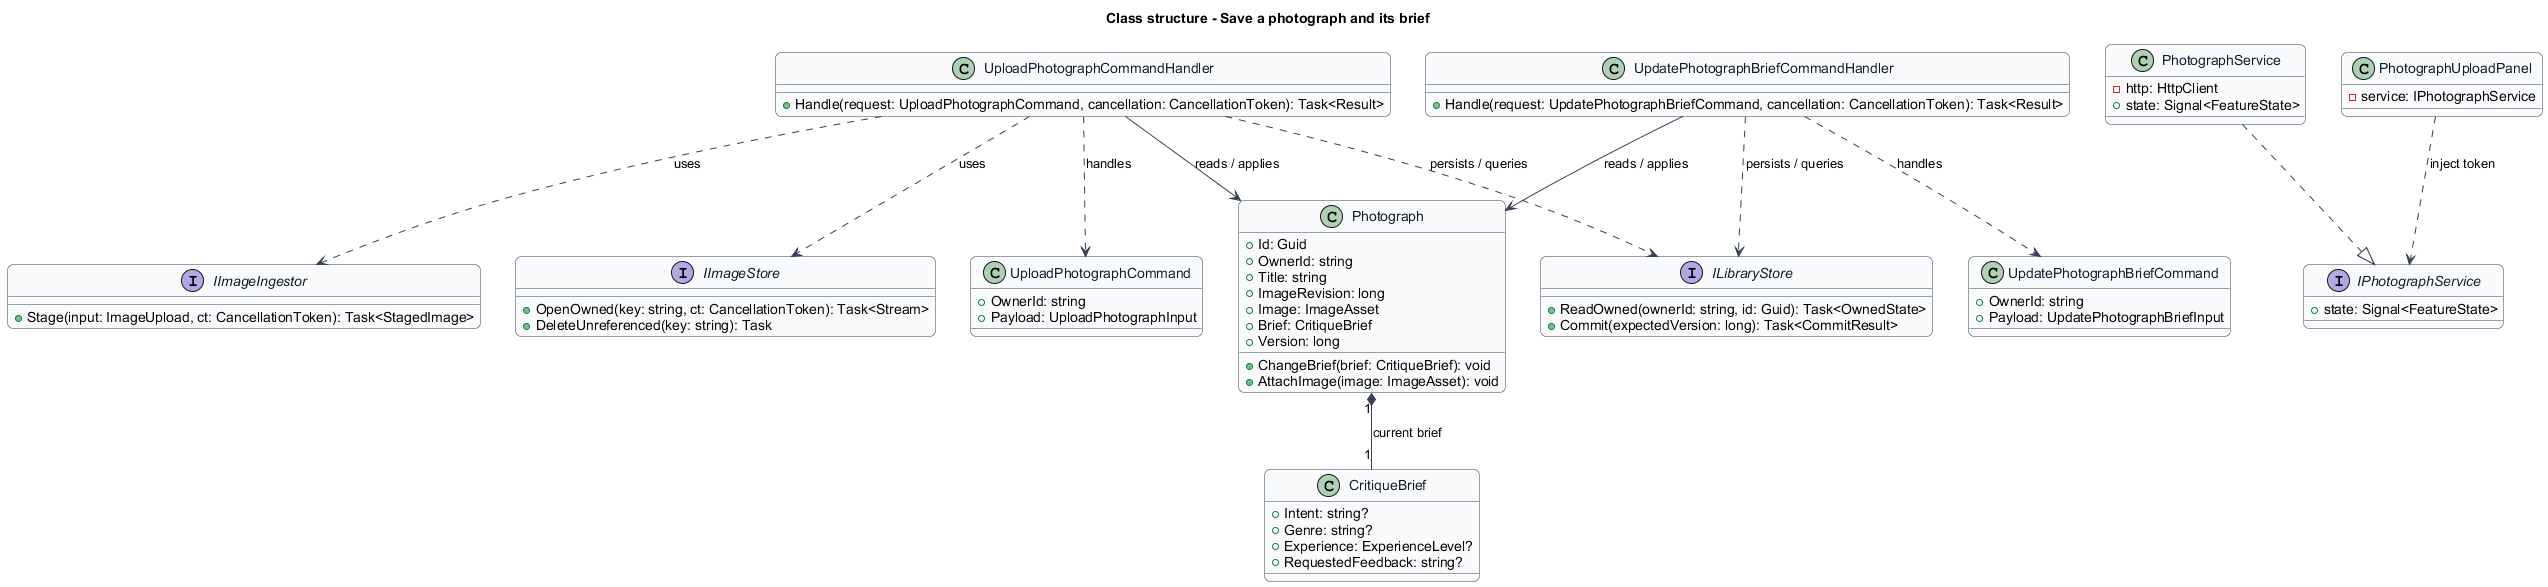

The diagram above was rendered by PlantUML. Its source (embedded in the PNG):
@startuml
skinparam backgroundColor #FFFFFF
skinparam shadowing false
skinparam roundcorner 12
skinparam defaultFontName Arial
skinparam ArrowColor #344054
skinparam rectangle {
  BorderColor #344054
  FontColor #101828
}
skinparam package {
  BorderColor #667085
  FontColor #101828
  BackgroundColor #F9FAFB
}

skinparam class {
  BorderColor #344054
  FontColor #101828
  BackgroundColor #F9FAFB
}
title Class structure - Save a photograph and its brief
class Photograph {
  +Id: Guid
  +OwnerId: string
  +Title: string
  +ImageRevision: long
  +Image: ImageAsset
  +Brief: CritiqueBrief
  +Version: long
  +ChangeBrief(brief: CritiqueBrief): void
  +AttachImage(image: ImageAsset): void
}
interface ILibraryStore {
  +ReadOwned(ownerId: string, id: Guid): Task<OwnedState>
  +Commit(expectedVersion: long): Task<CommitResult>
}
class UploadPhotographCommand {
  +OwnerId: string
  +Payload: UploadPhotographInput
}
class UploadPhotographCommandHandler {
  +Handle(request: UploadPhotographCommand, cancellation: CancellationToken): Task<Result>
}
UploadPhotographCommandHandler ..> UploadPhotographCommand : handles
UploadPhotographCommandHandler --> Photograph : reads / applies
UploadPhotographCommandHandler ..> ILibraryStore : persists / queries
class UpdatePhotographBriefCommand {
  +OwnerId: string
  +Payload: UpdatePhotographBriefInput
}
class UpdatePhotographBriefCommandHandler {
  +Handle(request: UpdatePhotographBriefCommand, cancellation: CancellationToken): Task<Result>
}
UpdatePhotographBriefCommandHandler ..> UpdatePhotographBriefCommand : handles
UpdatePhotographBriefCommandHandler --> Photograph : reads / applies
UpdatePhotographBriefCommandHandler ..> ILibraryStore : persists / queries
interface IImageIngestor {
  +Stage(input: ImageUpload, ct: CancellationToken): Task<StagedImage>
}
UploadPhotographCommandHandler ..> IImageIngestor : uses
interface IImageStore {
  +OpenOwned(key: string, ct: CancellationToken): Task<Stream>
  +DeleteUnreferenced(key: string): Task
}
UploadPhotographCommandHandler ..> IImageStore : uses
interface IPhotographService {
  +state: Signal<FeatureState>
}
class PhotographService {
  -http: HttpClient
  +state: Signal<FeatureState>
}
PhotographService ..|> IPhotographService
class PhotographUploadPanel {
  -service: IPhotographService
}
PhotographUploadPanel ..> IPhotographService : inject token
class CritiqueBrief {
 +Intent: string?
 +Genre: string?
 +Experience: ExperienceLevel?
 +RequestedFeedback: string?
}
Photograph "1" *-- "1" CritiqueBrief : current brief
@enduml